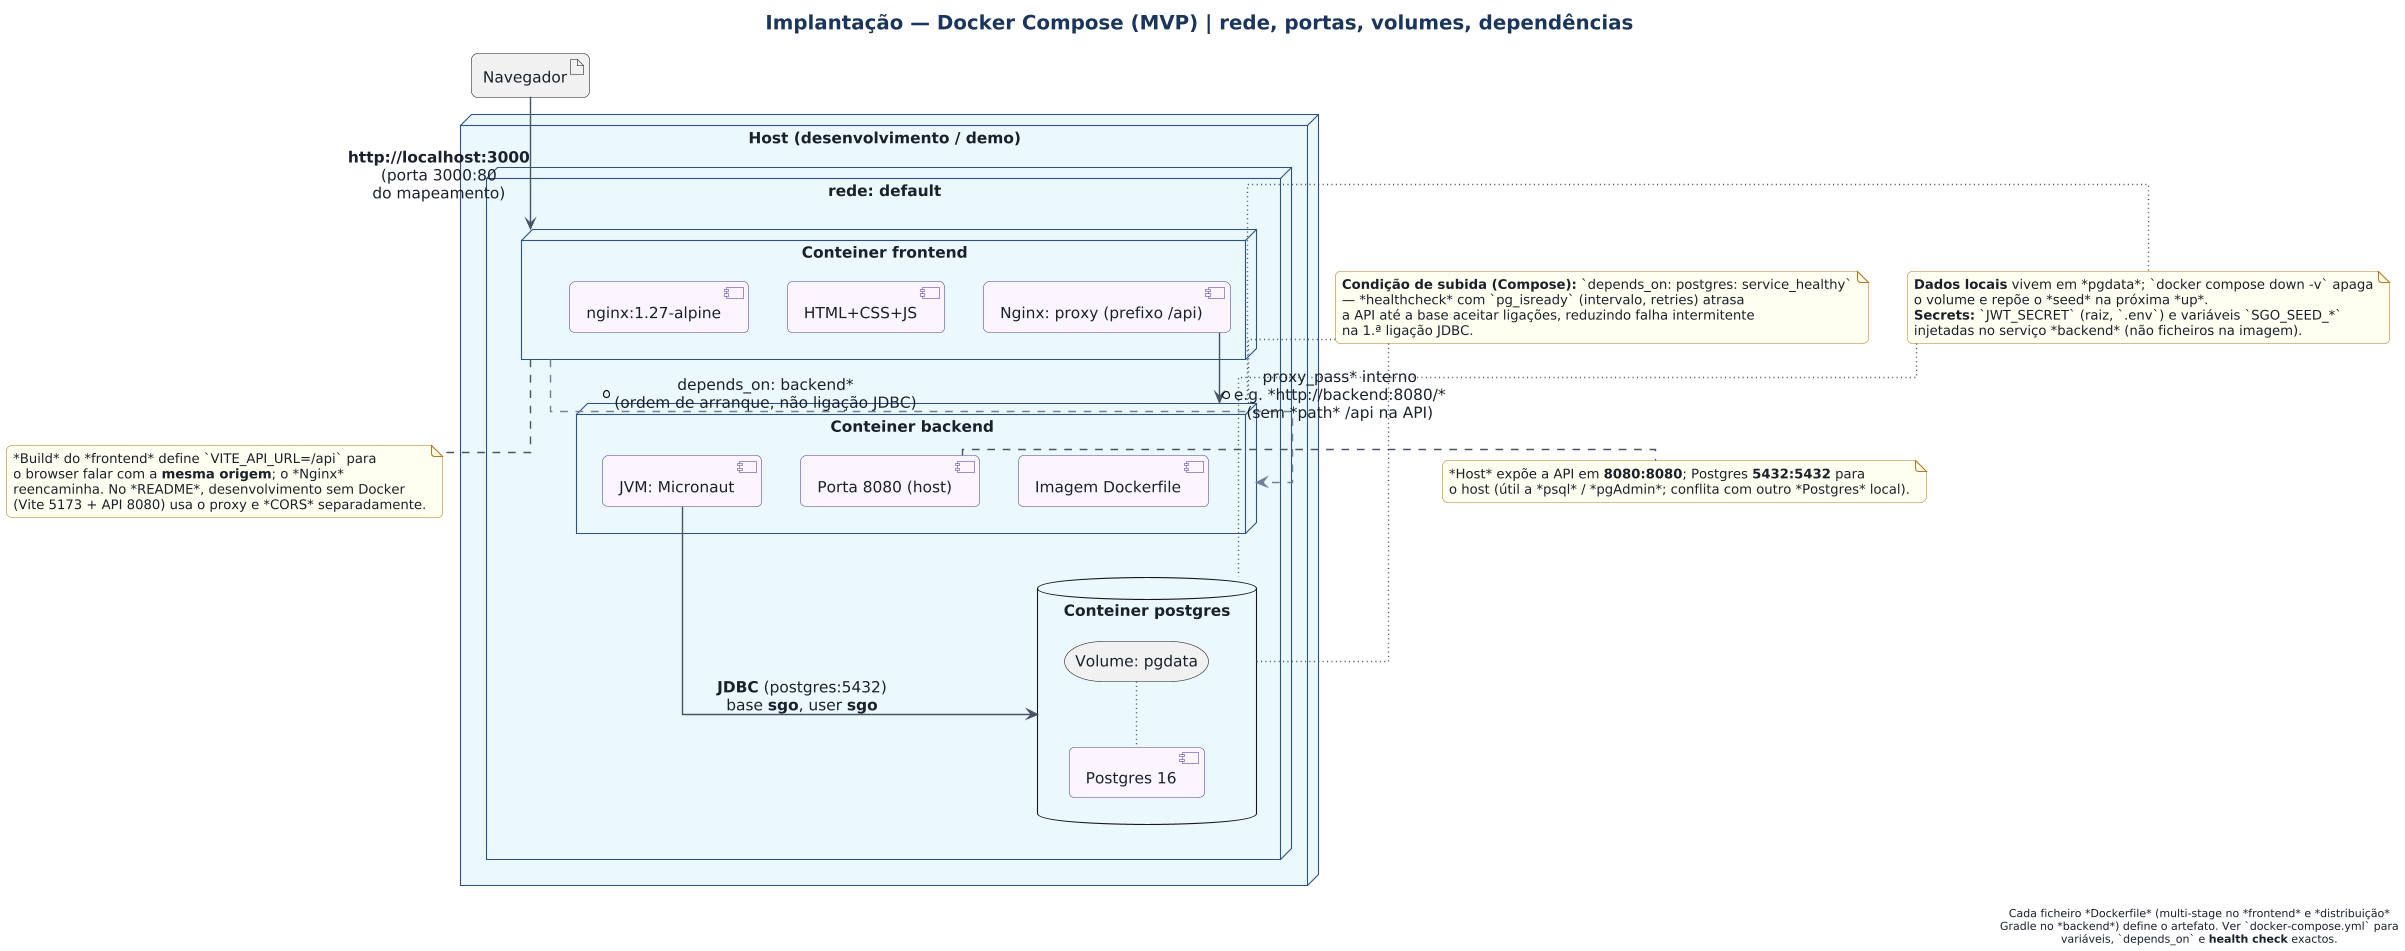

The diagram above was rendered by PlantUML. Its source (embedded in the PNG):
@startuml
allowmixing
' SGO estilo inlinado (cópia de _estilo-plantuml.puml — editor Web sem !include)
skinparam defaultFontName "Segoe UI", "Helvetica", Arial, sans-serif
skinparam defaultFontSize 14
skinparam defaultFontColor #1a202c
skinparam titleFontSize 18
skinparam titleFontStyle bold
skinparam titleFontColor #1a365d
skinparam shadowing false
skinparam linetype ortho
skinparam roundcorner 10
skinparam ArrowColor #4a5568
skinparam ArrowThickness 1.3
skinparam packageStyle rectangle
skinparam stereotypeCBackgroundColor #edf2f7
skinparam stereotypeCFontColor #2d3748
skinparam class {
  FontSize 14
  AttributeFontSize 13
  TitleFontSize 15
  HeaderBackgroundColor #bee3f8
  BorderColor #2b6cb0
  BackgroundColor #f7fafc
}
skinparam usecase {
  FontSize 14
  BorderColor #2f855a
  BackgroundColor #f0fff4
}
skinparam actor {
  FontSize 15
  FontColor #1a202c
}
skinparam component {
  FontSize 14
  BorderColor #553c9a
  BackgroundColor #faf5ff
}
skinparam node {
  FontSize 14
  BorderColor #2c5282
  BackgroundColor #ebf8ff
}
skinparam note {
  FontSize 12
  BackgroundColor #fffff0
  BorderColor #b7791f
}
scale 1.1

title Implantação — Docker Compose (MVP) | rede, portas, volumes, dependências

node "Host (desenvolvimento / demo)" as HOST {
  node "rede: **default**" as NET {
    ' Dentro de *node* evitar [etiqueta] com / e * (parser 1.2026) — usar *component "..."*.
    node "Conteiner **frontend**" as CFE {
      component "nginx:1.27-alpine" as NGX
      component "HTML+CSS+JS" as VITE
      component "Nginx: proxy (prefixo /api)" as PX
    }

    node "Conteiner **backend**" as CBE {
      component "Imagem Dockerfile" as IMG
      component "JVM: Micronaut" as JVM
      component "Porta 8080 (host)" as P8080
    }

    database "Conteiner **postgres**" as CPG {
      storage "Volume: pgdata" as VOL
      component "Postgres 16" as PGD
    }
  }
}

artifact "Navegador" as BROWSER
' Setas: evitar *-[thickness]d->* (parser junta *]d*; usar direção *-down->* ou *-[...]->* à parte)
BROWSER -down-> CFE : **http://localhost:3000**\n(porta 3000:80\ndo mapeamento)
CFE .[#718096].> CBE : *depends_on: backend* \n(ordem de arranque, não ligação JDBC)

' Ligações de rede interna (DNS do Compose: nomes de serviço)
PX -down-> CBE : *proxy_pass* interno\ne.g. *http://backend:8080/*\n(sem *path* /api na API)
JVM -right-> CPG : **JDBC** (postgres:5432)\nbase **sgo**, user **sgo**
VOL -[dotted]down- PGD

CBE -[hidden]down- CPG

' Segurança e orquestração
note as N1
  **Condição de subida (Compose):** `depends_on: postgres: service_healthy`
  — *healthcheck* com `pg_isready` (intervalo, retries) atrasa
  a API até a base aceitar ligações, reduzindo falha intermitente
  na 1.ª ligação JDBC.
end note
N1 -[dotted]- CPG
N1 -[dotted]- CBE

note as N2
  **Dados locais** vivem em *pgdata*; `docker compose down -v` apaga
  o volume e repõe o *seed* na próxima *up*.
  **Secrets:** `JWT_SECRET` (raiz, `.env`) e variáveis `SGO_SEED_*`
  injetadas no serviço *backend* (não ficheiros na imagem).
end note
N2 -[dotted]- CPG
N2 -[dotted]- CBE

note bottom of CFE
  *Build* do *frontend* define `VITE_API_URL=/api` para
  o browser falar com a **mesma origem**; o *Nginx*
  reencaminha. No *README*, desenvolvimento sem Docker
  (Vite 5173 + API 8080) usa o proxy e *CORS* separadamente.
end note

' Portas mapeadas no documento
note right of P8080
  *Host* expõe a API em **8080:8080**; Postgres **5432:5432** para
  o host (útil a *psql* / *pgAdmin*; conflita com outro *Postgres* local).
end note

right footer
  Cada ficheiro *Dockerfile* (multi-stage no *frontend* e *distribuição*
  Gradle no *backend*) define o artefato. Ver `docker-compose.yml` para
  variáveis, `depends_on` e **health check** exactos.
end footer
@enduml